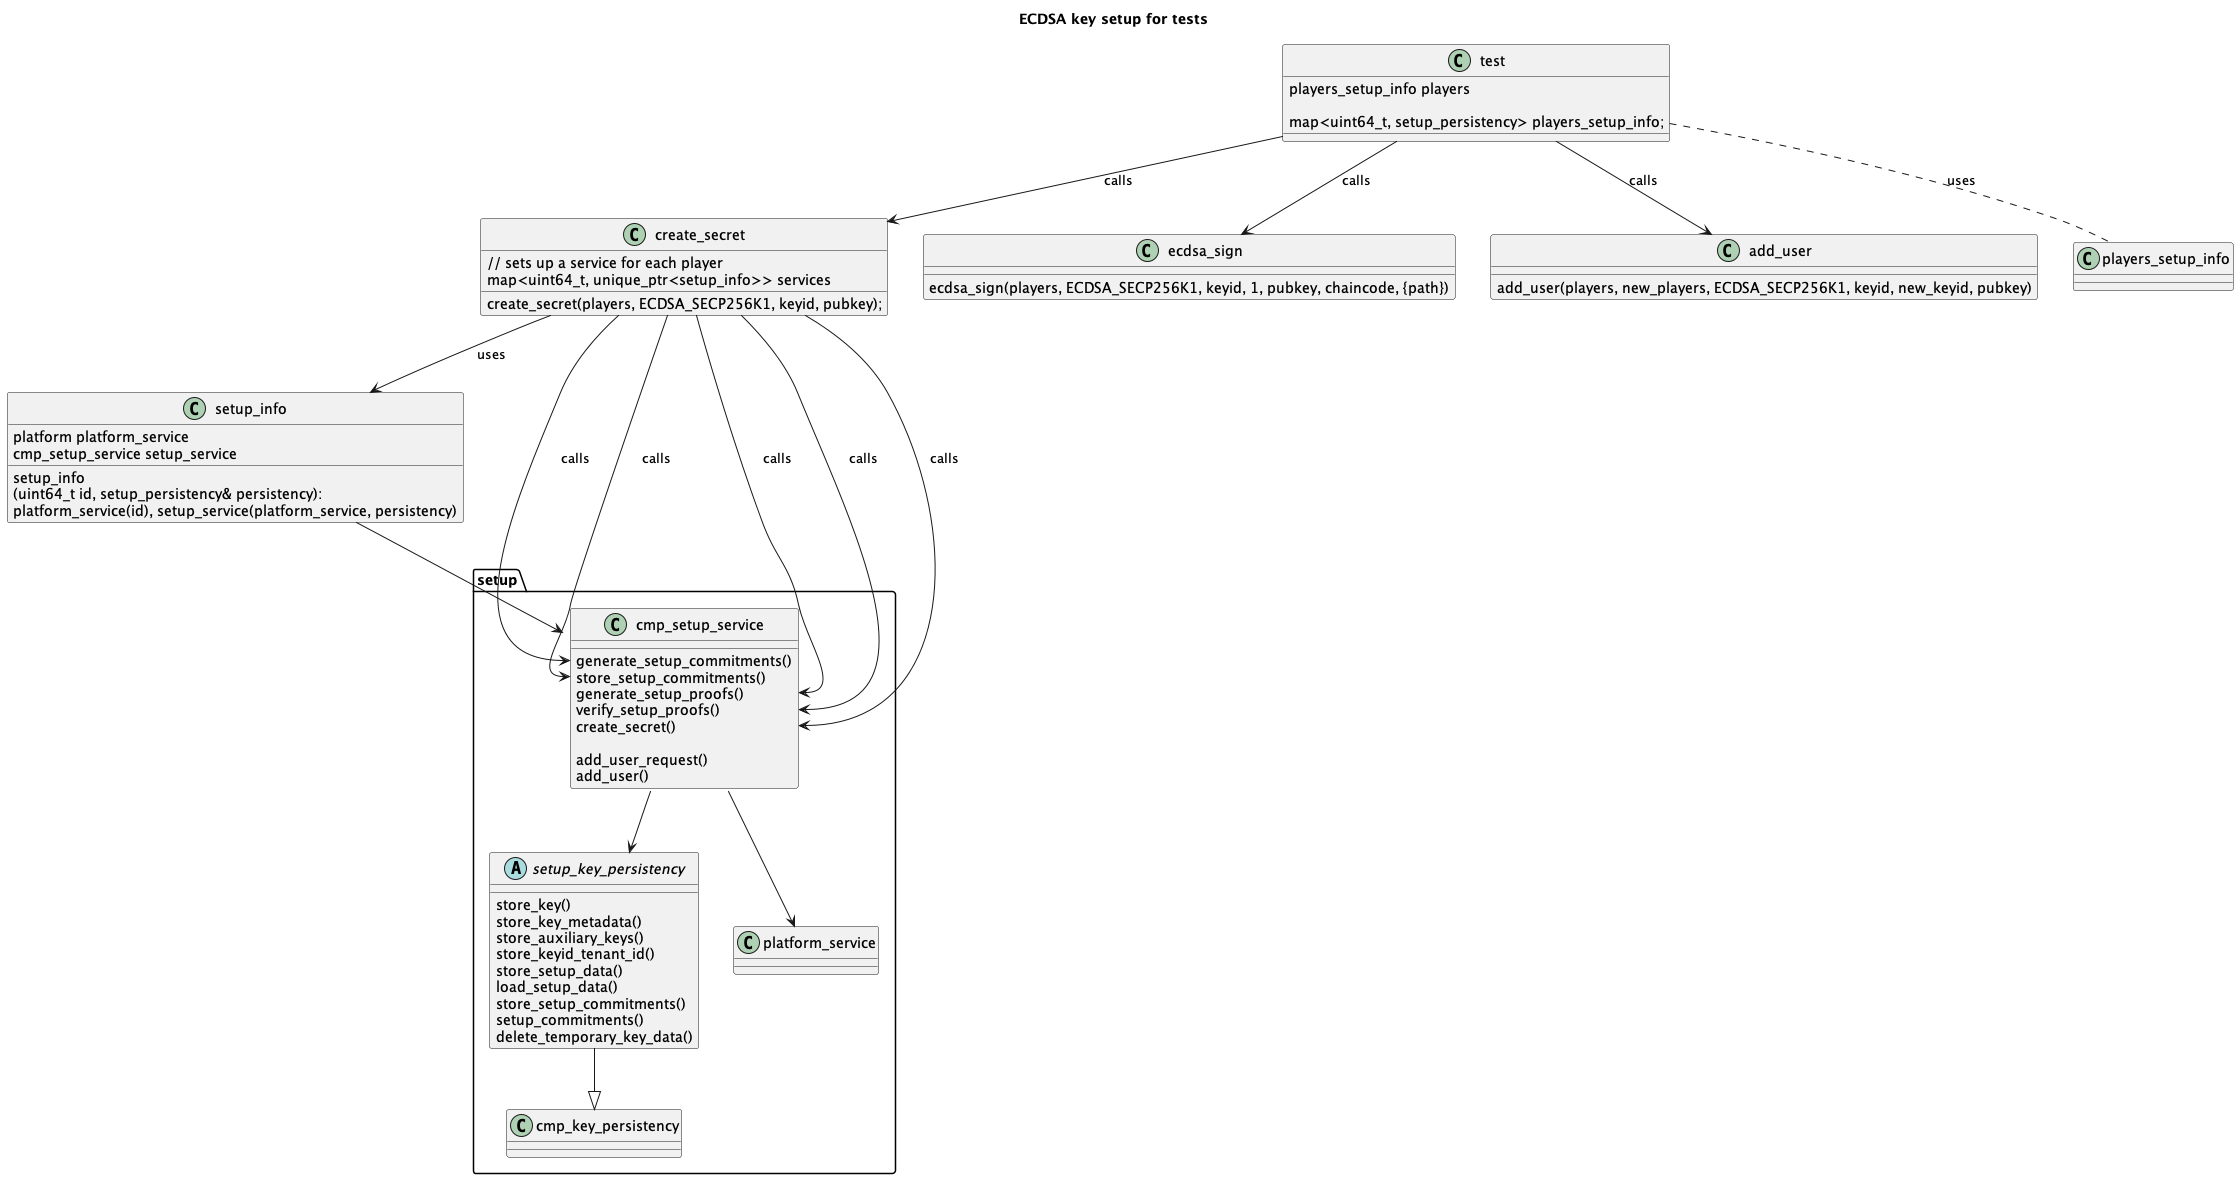

The diagram above was rendered by PlantUML. Its source (embedded in the PNG):
@startuml
title ECDSA key setup for tests




package setup {

    abstract class setup_key_persistency {
        store_key()
        store_key_metadata()
        store_auxiliary_keys()
        store_keyid_tenant_id()
        store_setup_data()
        load_setup_data()
        store_setup_commitments()
        setup_commitments()
        delete_temporary_key_data()
    }

    setup_key_persistency --|> cmp_key_persistency


    class cmp_setup_service {
        generate_setup_commitments()
        store_setup_commitments()
        generate_setup_proofs()
        verify_setup_proofs()
        create_secret()

        add_user_request()
        add_user()
    }

    cmp_setup_service --> platform_service
    cmp_setup_service --> setup_key_persistency
}

class setup_info {
    setup_info\n(uint64_t id, setup_persistency& persistency):\nplatform_service(id), setup_service(platform_service, persistency)
    platform platform_service
    cmp_setup_service setup_service
}
setup_info --> cmp_setup_service 

class create_secret {
    
    // sets up a service for each player
    map<uint64_t, unique_ptr<setup_info>> services
    
    create_secret(players, ECDSA_SECP256K1, keyid, pubkey);
}


create_secret --> setup_info :uses
create_secret --> cmp_setup_service::generate_setup_commitments: calls 
create_secret --> cmp_setup_service::store_setup_commitments: calls
create_secret --> cmp_setup_service::generate_setup_proofs: calls
create_secret --> cmp_setup_service::verify_setup_proofs: calls
create_secret --> cmp_setup_service::create_secret: calls


class ecdsa_sign {
    ecdsa_sign(players, ECDSA_SECP256K1, keyid, 1, pubkey, chaincode, {path})
}

class add_user {
    add_user(players, new_players, ECDSA_SECP256K1, keyid, new_keyid, pubkey)


}
class test {
    players_setup_info players

    map<uint64_t, setup_persistency> players_setup_info;

}
test .. players_setup_info: uses
test --> create_secret: calls
test --> ecdsa_sign: calls
test --> add_user: calls
/'emplace construct and insert element at position
'/
/' :create_secret(players, ECDSA_SECP256K1, keyid, pubkey);

:cmp_setup_secret();
'/
@enduml